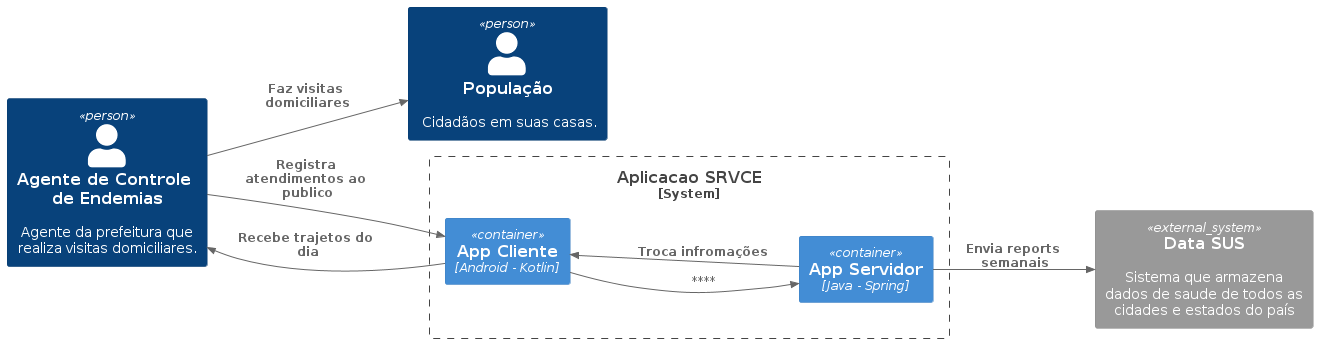

The diagram above was rendered by PlantUML. Its source (embedded in the PNG):
@startuml
!include https://raw.githubusercontent.com/adrianvlupu/C4-PlantUML/latest/C4_Container.puml

LAYOUT_LEFT_RIGHT()

Person(public, "População", "Cidadãos em suas casas.")
Person(ace, "Agente de Controle de Endemias", "Agente da prefeitura que realiza visitas domiciliares.")
Rel(ace, public, "Faz visitas domiciliares")

System_Boundary(srvce, "Aplicacao SRVCE"){
    Container(cli, "App Cliente","Android - Kotlin")
    Container(srv, "App Servidor","Java - Spring")
    Rel(srv, cli, "Troca infromações")
    Rel(cli, srv, "")
}
System_Ext(sus, "Data SUS", "Sistema que armazena dados de saude de todos as cidades e estados do país")

Rel(ace, cli, "Registra atendimentos ao publico")
Rel(cli,ace , "Recebe trajetos do dia")
Rel(srv, sus, "Envia reports semanais")

@enduml